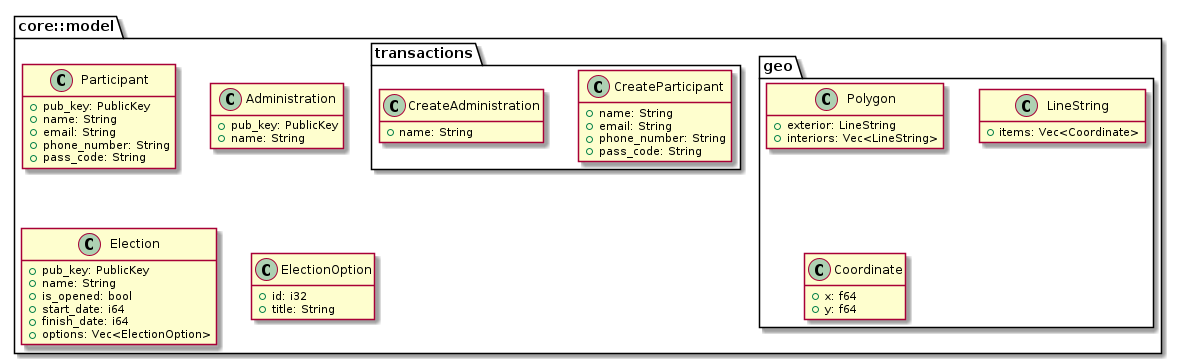

The diagram above was rendered by PlantUML. Its source (embedded in the PNG):
@startuml

set namespaceSeparator ::

package core::model {

    class Participant {
        + pub_key: PublicKey
        + name: String
        + email: String
        + phone_number: String
        + pass_code: String
    }

    class Administration {
        + pub_key: PublicKey
        + name: String
    }

    class Election {
        + pub_key: PublicKey
        + name: String
        + is_opened: bool
        + start_date: i64
        + finish_date: i64
        + options: Vec<ElectionOption>
    }

    class ElectionOption {
        + id: i32
        + title: String
    }

    package geo {
        class Polygon {
            + exterior: LineString
            + interiors: Vec<LineString>
        }

        class LineString {
            + items: Vec<Coordinate>
        }

        class Coordinate {
            + x: f64
            + y: f64
        }
    }

    package transactions {
        class CreateParticipant {
            + name: String
            + email: String
            + phone_number: String
            + pass_code: String
        }

        class CreateAdministration {
            + name: String
        }
    }
}

hide methods

@enduml